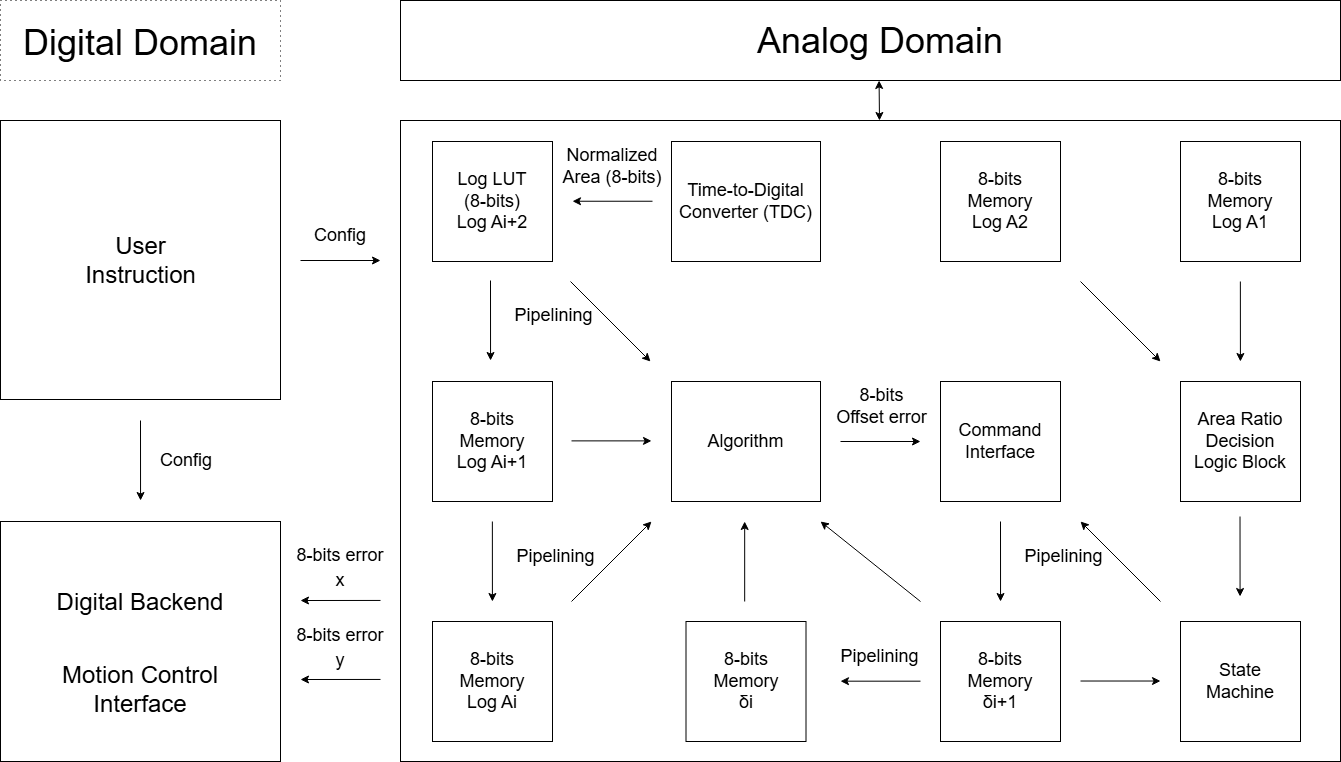

The diagram above was exported from draw.io. Its source (the exported page's mxGraphModel, read from the mxfile embedded in the PNG):
<mxGraphModel dx="1532" dy="908" grid="1" gridSize="10" guides="1" tooltips="1" connect="1" arrows="1" fold="1" page="1" pageScale="1" pageWidth="1100" pageHeight="850" math="0" shadow="0">
  <root>
    <mxCell id="0" />
    <mxCell id="1" parent="0" />
    <mxCell id="qKAa9O_CSY34_QHJOIuy-2" parent="1" style="rounded=0;whiteSpace=wrap;html=1;fillColor=none;" value="" vertex="1">
      <mxGeometry height="80" width="940" x="440" y="40" as="geometry" />
    </mxCell>
    <mxCell id="rhI3cKpqhZ3LyN1yFZn0-46" parent="1" style="text;html=1;whiteSpace=wrap;strokeColor=none;fillColor=none;align=center;verticalAlign=middle;rounded=0;" value="&lt;font style=&quot;font-size: 18px;&quot;&gt;8-bits error&lt;/font&gt;" vertex="1">
      <mxGeometry height="30" width="100" x="330" y="580" as="geometry" />
    </mxCell>
    <mxCell id="rhI3cKpqhZ3LyN1yFZn0-47" edge="1" parent="1" style="endArrow=classic;html=1;rounded=0;" value="">
      <mxGeometry height="50" relative="1" width="50" as="geometry">
        <mxPoint x="420" y="639.94" as="sourcePoint" />
        <mxPoint x="340" y="640" as="targetPoint" />
      </mxGeometry>
    </mxCell>
    <mxCell id="rhI3cKpqhZ3LyN1yFZn0-48" edge="1" parent="1" style="endArrow=classic;html=1;rounded=0;" value="">
      <mxGeometry height="50" relative="1" width="50" as="geometry">
        <mxPoint x="420" y="718.94" as="sourcePoint" />
        <mxPoint x="340" y="719" as="targetPoint" />
      </mxGeometry>
    </mxCell>
    <mxCell id="rhI3cKpqhZ3LyN1yFZn0-49" parent="1" style="text;html=1;whiteSpace=wrap;strokeColor=none;fillColor=none;align=center;verticalAlign=middle;rounded=0;" value="&lt;font style=&quot;font-size: 18px;&quot;&gt;x&lt;/font&gt;" vertex="1">
      <mxGeometry height="20" width="20" x="370" y="610" as="geometry" />
    </mxCell>
    <mxCell id="rhI3cKpqhZ3LyN1yFZn0-50" parent="1" style="text;html=1;whiteSpace=wrap;strokeColor=none;fillColor=none;align=center;verticalAlign=middle;rounded=0;" value="&lt;font style=&quot;font-size: 18px;&quot;&gt;8-bits error&lt;/font&gt;" vertex="1">
      <mxGeometry height="30" width="100" x="330" y="660" as="geometry" />
    </mxCell>
    <mxCell id="rhI3cKpqhZ3LyN1yFZn0-51" parent="1" style="text;html=1;whiteSpace=wrap;strokeColor=none;fillColor=none;align=center;verticalAlign=middle;rounded=0;" value="&lt;font style=&quot;font-size: 18px;&quot;&gt;y&lt;/font&gt;" vertex="1">
      <mxGeometry height="20" width="20" x="370" y="690" as="geometry" />
    </mxCell>
    <mxCell id="rhI3cKpqhZ3LyN1yFZn0-52" parent="1" style="rounded=0;whiteSpace=wrap;html=1;fillColor=none;" value="" vertex="1">
      <mxGeometry height="279" width="280" x="40" y="160" as="geometry" />
    </mxCell>
    <mxCell id="rhI3cKpqhZ3LyN1yFZn0-53" parent="1" style="text;html=1;whiteSpace=wrap;strokeColor=none;fillColor=none;align=center;verticalAlign=middle;rounded=0;strokeWidth=1;" value="&lt;span style=&quot;font-size: 24px;&quot;&gt;User Instruction&lt;/span&gt;" vertex="1">
      <mxGeometry height="80" width="125" x="117.5" y="259.5" as="geometry" />
    </mxCell>
    <mxCell id="rhI3cKpqhZ3LyN1yFZn0-60" edge="1" parent="1" style="endArrow=classic;html=1;rounded=0;" value="">
      <mxGeometry height="50" relative="1" width="50" as="geometry">
        <mxPoint x="340" y="300" as="sourcePoint" />
        <mxPoint x="420" y="300" as="targetPoint" />
      </mxGeometry>
    </mxCell>
    <mxCell id="rhI3cKpqhZ3LyN1yFZn0-61" parent="1" style="text;html=1;whiteSpace=wrap;strokeColor=none;fillColor=none;align=center;verticalAlign=middle;rounded=0;" value="&lt;font style=&quot;font-size: 18px;&quot;&gt;Config&lt;/font&gt;" vertex="1">
      <mxGeometry height="30" width="60" x="350" y="259.5" as="geometry" />
    </mxCell>
    <mxCell id="A4fUw9M8maHkAxgCq2aG-1" parent="1" style="rounded=0;whiteSpace=wrap;html=1;fillColor=none;dashed=1;dashPattern=1 4;" value="" vertex="1">
      <mxGeometry height="80" width="280" x="40" y="40" as="geometry" />
    </mxCell>
    <mxCell id="A4fUw9M8maHkAxgCq2aG-2" parent="1" style="text;html=1;whiteSpace=wrap;strokeColor=none;fillColor=none;align=center;verticalAlign=middle;rounded=0;" value="&lt;span style=&quot;font-size: 36px;&quot;&gt;Analog Domain&lt;/span&gt;" vertex="1">
      <mxGeometry height="58.96" width="260" x="789.5" y="50.51999999999998" as="geometry" />
    </mxCell>
    <mxCell id="A4fUw9M8maHkAxgCq2aG-3" parent="1" style="text;html=1;whiteSpace=wrap;strokeColor=none;fillColor=none;align=center;verticalAlign=middle;rounded=0;" value="&lt;span style=&quot;font-size: 36px;&quot;&gt;Digital Domain&lt;/span&gt;" vertex="1">
      <mxGeometry height="58.96" width="260" x="50" y="52.01999999999998" as="geometry" />
    </mxCell>
    <mxCell id="qKAa9O_CSY34_QHJOIuy-3" edge="1" parent="1" style="endArrow=classic;startArrow=classic;html=1;rounded=0;exitX=0.485;exitY=0;exitDx=0;exitDy=0;exitPerimeter=0;" value="">
      <mxGeometry height="50" relative="1" width="50" as="geometry">
        <mxPoint x="918.9899999999999" y="160" as="sourcePoint" />
        <mxPoint x="918.59" y="120" as="targetPoint" />
      </mxGeometry>
    </mxCell>
    <mxCell id="p5z4E5QxaY5vqvqe1mjR-37" parent="1" style="rounded=0;whiteSpace=wrap;html=1;fillColor=none;" value="" vertex="1">
      <mxGeometry height="641" width="940" x="440" y="160" as="geometry" />
    </mxCell>
    <mxCell id="p5z4E5QxaY5vqvqe1mjR-38" edge="1" parent="1" style="endArrow=classic;html=1;rounded=0;" value="">
      <mxGeometry height="50" relative="1" width="50" as="geometry">
        <mxPoint x="692" y="240.7399999999999" as="sourcePoint" />
        <mxPoint x="612" y="240.7399999999999" as="targetPoint" />
      </mxGeometry>
    </mxCell>
    <mxCell id="p5z4E5QxaY5vqvqe1mjR-39" parent="1" style="rounded=0;whiteSpace=wrap;html=1;" value="&lt;span style=&quot;font-size: 18px;&quot;&gt;Time-to-Digital Converter (TDC)&lt;/span&gt;" vertex="1">
      <mxGeometry height="120" width="149" x="711" y="181" as="geometry" />
    </mxCell>
    <mxCell id="p5z4E5QxaY5vqvqe1mjR-40" parent="1" style="text;html=1;whiteSpace=wrap;strokeColor=none;fillColor=none;align=center;verticalAlign=middle;rounded=0;" value="&lt;div&gt;&lt;span style=&quot;font-size: 18px;&quot;&gt;Normalized&lt;/span&gt;&lt;/div&gt;&lt;span style=&quot;font-size: 18px;&quot;&gt;Area (8-bits)&lt;/span&gt;" vertex="1">
      <mxGeometry height="50" width="110" x="597" y="181" as="geometry" />
    </mxCell>
    <mxCell id="p5z4E5QxaY5vqvqe1mjR-41" parent="1" style="whiteSpace=wrap;html=1;aspect=fixed;" value="&lt;font style=&quot;font-size: 18px;&quot;&gt;Log LUT&lt;/font&gt;&lt;div&gt;&lt;font style=&quot;font-size: 18px;&quot;&gt;(8-bits)&lt;br&gt;Log Ai+2&lt;/font&gt;&lt;/div&gt;" vertex="1">
      <mxGeometry height="120" width="120" x="472" y="181" as="geometry" />
    </mxCell>
    <mxCell id="p5z4E5QxaY5vqvqe1mjR-44" parent="1" style="whiteSpace=wrap;html=1;aspect=fixed;" value="&lt;div&gt;&lt;font style=&quot;font-size: 18px;&quot;&gt;8-bits&lt;br&gt;Memory&lt;br&gt;Log A2&lt;/font&gt;&lt;/div&gt;" vertex="1">
      <mxGeometry height="120" width="120" x="980" y="181" as="geometry" />
    </mxCell>
    <mxCell id="p5z4E5QxaY5vqvqe1mjR-45" parent="1" style="whiteSpace=wrap;html=1;aspect=fixed;" value="&lt;div&gt;&lt;font style=&quot;font-size: 18px;&quot;&gt;8-bits&lt;br&gt;Memory&lt;br&gt;Log Ai+1&lt;/font&gt;&lt;/div&gt;" vertex="1">
      <mxGeometry height="120" width="120" x="472" y="421" as="geometry" />
    </mxCell>
    <mxCell id="p5z4E5QxaY5vqvqe1mjR-46" parent="1" style="text;html=1;whiteSpace=wrap;strokeColor=none;fillColor=none;align=center;verticalAlign=middle;rounded=0;" value="&lt;span style=&quot;font-size: 18px;&quot;&gt;Pipelining&lt;/span&gt;" vertex="1">
      <mxGeometry height="30" width="89" x="551" y="581" as="geometry" />
    </mxCell>
    <mxCell id="p5z4E5QxaY5vqvqe1mjR-47" edge="1" parent="1" style="endArrow=classic;html=1;rounded=0;" value="">
      <mxGeometry height="50" relative="1" width="50" as="geometry">
        <mxPoint x="531.86" y="561" as="sourcePoint" />
        <mxPoint x="531.91" y="641" as="targetPoint" />
      </mxGeometry>
    </mxCell>
    <mxCell id="p5z4E5QxaY5vqvqe1mjR-48" parent="1" style="whiteSpace=wrap;html=1;aspect=fixed;" value="&lt;div&gt;&lt;font style=&quot;font-size: 18px;&quot;&gt;8-bits&lt;br&gt;Memory&lt;br&gt;Log Ai&lt;/font&gt;&lt;/div&gt;" vertex="1">
      <mxGeometry height="120" width="120" x="472" y="661" as="geometry" />
    </mxCell>
    <mxCell id="p5z4E5QxaY5vqvqe1mjR-49" parent="1" style="whiteSpace=wrap;html=1;aspect=fixed;" value="&lt;div&gt;&lt;font style=&quot;font-size: 18px;&quot;&gt;8-bits&lt;br&gt;Memory&lt;br&gt;Log A1&lt;/font&gt;&lt;/div&gt;" vertex="1">
      <mxGeometry height="120" width="120" x="1220" y="181" as="geometry" />
    </mxCell>
    <mxCell id="p5z4E5QxaY5vqvqe1mjR-50" parent="1" style="rounded=0;whiteSpace=wrap;html=1;" value="&lt;span style=&quot;font-size: 18px;&quot;&gt;Algorithm&lt;/span&gt;" vertex="1">
      <mxGeometry height="120" width="149" x="711" y="421" as="geometry" />
    </mxCell>
    <mxCell id="p5z4E5QxaY5vqvqe1mjR-51" edge="1" parent="1" style="endArrow=classic;html=1;rounded=0;" value="">
      <mxGeometry height="50" relative="1" width="50" as="geometry">
        <mxPoint x="611" y="480.38" as="sourcePoint" />
        <mxPoint x="691" y="480.38" as="targetPoint" />
      </mxGeometry>
    </mxCell>
    <mxCell id="p5z4E5QxaY5vqvqe1mjR-52" edge="1" parent="1" style="endArrow=classic;html=1;rounded=0;" value="">
      <mxGeometry height="50" relative="1" width="50" as="geometry">
        <mxPoint x="610" y="321" as="sourcePoint" />
        <mxPoint x="690" y="401" as="targetPoint" />
      </mxGeometry>
    </mxCell>
    <mxCell id="p5z4E5QxaY5vqvqe1mjR-53" edge="1" parent="1" style="endArrow=classic;html=1;rounded=0;" value="">
      <mxGeometry height="50" relative="1" width="50" as="geometry">
        <mxPoint x="611" y="641" as="sourcePoint" />
        <mxPoint x="691" y="561" as="targetPoint" />
      </mxGeometry>
    </mxCell>
    <mxCell id="p5z4E5QxaY5vqvqe1mjR-54" parent="1" style="text;html=1;whiteSpace=wrap;strokeColor=none;fillColor=none;align=center;verticalAlign=middle;rounded=0;" value="&lt;span style=&quot;font-size: 18px;&quot;&gt;8-bits&lt;br&gt;Offset error&lt;/span&gt;" vertex="1">
      <mxGeometry height="50" width="100.86" x="870.5699999999999" y="421" as="geometry" />
    </mxCell>
    <mxCell id="p5z4E5QxaY5vqvqe1mjR-55" edge="1" parent="1" style="endArrow=classic;html=1;rounded=0;" value="">
      <mxGeometry height="50" relative="1" width="50" as="geometry">
        <mxPoint x="784.1799999999998" y="641" as="sourcePoint" />
        <mxPoint x="784.1799999999998" y="561" as="targetPoint" />
      </mxGeometry>
    </mxCell>
    <mxCell id="p5z4E5QxaY5vqvqe1mjR-56" parent="1" style="whiteSpace=wrap;html=1;aspect=fixed;" value="&lt;div&gt;&lt;span style=&quot;font-size: 18px;&quot;&gt;State&lt;br&gt;Machine&lt;/span&gt;&lt;/div&gt;" vertex="1">
      <mxGeometry height="120" width="120" x="1220" y="661" as="geometry" />
    </mxCell>
    <mxCell id="p5z4E5QxaY5vqvqe1mjR-57" parent="1" style="whiteSpace=wrap;html=1;aspect=fixed;" value="&lt;div&gt;&lt;font style=&quot;&quot;&gt;&lt;span style=&quot;font-size: 18px;&quot;&gt;8-bits&lt;/span&gt;&lt;br&gt;&lt;span style=&quot;font-size: 18px;&quot;&gt;Memory&lt;/span&gt;&lt;br&gt;&lt;span style=&quot;font-size: 18px;&quot;&gt;δi+1&lt;/span&gt;&lt;/font&gt;&lt;/div&gt;" vertex="1">
      <mxGeometry height="120" width="120" x="980" y="661" as="geometry" />
    </mxCell>
    <mxCell id="p5z4E5QxaY5vqvqe1mjR-58" parent="1" style="whiteSpace=wrap;html=1;aspect=fixed;" value="&lt;div&gt;&lt;span style=&quot;font-size: 18px;&quot;&gt;Command&lt;br&gt;Interface&lt;/span&gt;&lt;/div&gt;" vertex="1">
      <mxGeometry height="120" width="120" x="980" y="421" as="geometry" />
    </mxCell>
    <mxCell id="p5z4E5QxaY5vqvqe1mjR-59" edge="1" parent="1" style="endArrow=classic;html=1;rounded=0;" value="">
      <mxGeometry height="50" relative="1" width="50" as="geometry">
        <mxPoint x="960" y="720.6800000000001" as="sourcePoint" />
        <mxPoint x="880" y="720.6800000000001" as="targetPoint" />
      </mxGeometry>
    </mxCell>
    <mxCell id="p5z4E5QxaY5vqvqe1mjR-60" parent="1" style="text;html=1;whiteSpace=wrap;strokeColor=none;fillColor=none;align=center;verticalAlign=middle;rounded=0;" value="&lt;span style=&quot;font-size: 18px;&quot;&gt;Pipelining&lt;/span&gt;" vertex="1">
      <mxGeometry height="30" width="89" x="875" y="681" as="geometry" />
    </mxCell>
    <mxCell id="p5z4E5QxaY5vqvqe1mjR-61" parent="1" style="whiteSpace=wrap;html=1;aspect=fixed;" value="&lt;div&gt;&lt;font style=&quot;&quot;&gt;&lt;span style=&quot;font-size: 18px;&quot;&gt;8-bits&lt;/span&gt;&lt;br&gt;&lt;span style=&quot;font-size: 18px;&quot;&gt;Memory&lt;/span&gt;&lt;br&gt;&lt;span style=&quot;font-size: 18px;&quot;&gt;δi&lt;/span&gt;&lt;/font&gt;&lt;/div&gt;" vertex="1">
      <mxGeometry height="120" width="120" x="725.5" y="661" as="geometry" />
    </mxCell>
    <mxCell id="p5z4E5QxaY5vqvqe1mjR-62" edge="1" parent="1" style="endArrow=classic;html=1;rounded=0;" value="">
      <mxGeometry height="50" relative="1" width="50" as="geometry">
        <mxPoint x="960" y="641" as="sourcePoint" />
        <mxPoint x="860" y="561" as="targetPoint" />
      </mxGeometry>
    </mxCell>
    <mxCell id="p5z4E5QxaY5vqvqe1mjR-63" edge="1" parent="1" style="endArrow=classic;html=1;rounded=0;" value="">
      <mxGeometry height="50" relative="1" width="50" as="geometry">
        <mxPoint x="880" y="481" as="sourcePoint" />
        <mxPoint x="960" y="481" as="targetPoint" />
      </mxGeometry>
    </mxCell>
    <mxCell id="p5z4E5QxaY5vqvqe1mjR-64" parent="1" style="text;html=1;whiteSpace=wrap;strokeColor=none;fillColor=none;align=center;verticalAlign=middle;rounded=0;" value="&lt;span style=&quot;font-size: 18px;&quot;&gt;Pipelining&lt;/span&gt;" vertex="1">
      <mxGeometry height="30" width="89" x="1059.1399999999999" y="581" as="geometry" />
    </mxCell>
    <mxCell id="p5z4E5QxaY5vqvqe1mjR-65" edge="1" parent="1" style="endArrow=classic;html=1;rounded=0;" value="">
      <mxGeometry height="50" relative="1" width="50" as="geometry">
        <mxPoint x="1040" y="561" as="sourcePoint" />
        <mxPoint x="1040.05" y="641" as="targetPoint" />
      </mxGeometry>
    </mxCell>
    <mxCell id="p5z4E5QxaY5vqvqe1mjR-66" edge="1" parent="1" style="endArrow=classic;html=1;rounded=0;" value="">
      <mxGeometry height="50" relative="1" width="50" as="geometry">
        <mxPoint x="1120" y="321" as="sourcePoint" />
        <mxPoint x="1200" y="401" as="targetPoint" />
      </mxGeometry>
    </mxCell>
    <mxCell id="p5z4E5QxaY5vqvqe1mjR-67" edge="1" parent="1" style="endArrow=classic;html=1;rounded=0;" value="">
      <mxGeometry height="50" relative="1" width="50" as="geometry">
        <mxPoint x="1279.8600000000001" y="321" as="sourcePoint" />
        <mxPoint x="1279.9099999999999" y="401" as="targetPoint" />
      </mxGeometry>
    </mxCell>
    <mxCell id="p5z4E5QxaY5vqvqe1mjR-68" parent="1" style="whiteSpace=wrap;html=1;aspect=fixed;" value="&lt;div&gt;&lt;span style=&quot;font-size: 18px;&quot;&gt;Area Ratio&lt;br&gt;Decision&lt;br&gt;Logic Block&lt;/span&gt;&lt;/div&gt;" vertex="1">
      <mxGeometry height="120" width="120" x="1220" y="421" as="geometry" />
    </mxCell>
    <mxCell id="p5z4E5QxaY5vqvqe1mjR-69" edge="1" parent="1" style="endArrow=classic;html=1;rounded=0;" value="">
      <mxGeometry height="50" relative="1" width="50" as="geometry">
        <mxPoint x="1279.52" y="556" as="sourcePoint" />
        <mxPoint x="1279.5699999999997" y="636" as="targetPoint" />
      </mxGeometry>
    </mxCell>
    <mxCell id="p5z4E5QxaY5vqvqe1mjR-70" edge="1" parent="1" style="endArrow=classic;html=1;rounded=0;" value="">
      <mxGeometry height="50" relative="1" width="50" as="geometry">
        <mxPoint x="1120" y="720.52" as="sourcePoint" />
        <mxPoint x="1200" y="720.52" as="targetPoint" />
      </mxGeometry>
    </mxCell>
    <mxCell id="p5z4E5QxaY5vqvqe1mjR-71" edge="1" parent="1" style="endArrow=classic;html=1;rounded=0;" value="">
      <mxGeometry height="50" relative="1" width="50" as="geometry">
        <mxPoint x="1200" y="641" as="sourcePoint" />
        <mxPoint x="1120" y="561" as="targetPoint" />
      </mxGeometry>
    </mxCell>
    <mxCell id="48iVL3KqFdmpFOIBLXB4-1" parent="1" style="rounded=0;whiteSpace=wrap;html=1;fillColor=none;" value="" vertex="1">
      <mxGeometry height="240" width="280" x="40" y="561" as="geometry" />
    </mxCell>
    <mxCell id="48iVL3KqFdmpFOIBLXB4-2" parent="1" style="text;html=1;whiteSpace=wrap;strokeColor=none;fillColor=none;align=center;verticalAlign=middle;rounded=0;strokeWidth=1;" value="&lt;font style=&quot;font-size: 24px;&quot;&gt;Digital Backend&lt;/font&gt;" vertex="1">
      <mxGeometry height="50" width="210" x="75" y="616.5" as="geometry" />
    </mxCell>
    <mxCell id="48iVL3KqFdmpFOIBLXB4-3" parent="1" style="text;html=1;whiteSpace=wrap;strokeColor=none;fillColor=none;align=center;verticalAlign=middle;rounded=0;strokeWidth=1;" value="&lt;span style=&quot;font-size: 24px;&quot;&gt;Motion Control&lt;br&gt;Interface&lt;/span&gt;" vertex="1">
      <mxGeometry height="66" width="210" x="75" y="696" as="geometry" />
    </mxCell>
    <mxCell id="48iVL3KqFdmpFOIBLXB4-4" edge="1" parent="1" style="endArrow=classic;html=1;rounded=0;" value="">
      <mxGeometry height="50" relative="1" width="50" as="geometry">
        <mxPoint x="180" y="460" as="sourcePoint" />
        <mxPoint x="180.04999999999995" y="540" as="targetPoint" />
      </mxGeometry>
    </mxCell>
    <mxCell id="48iVL3KqFdmpFOIBLXB4-5" parent="1" style="text;html=1;whiteSpace=wrap;strokeColor=none;fillColor=none;align=center;verticalAlign=middle;rounded=0;" value="&lt;font style=&quot;font-size: 18px;&quot;&gt;Config&lt;/font&gt;" vertex="1">
      <mxGeometry height="30" width="60" x="196" y="485" as="geometry" />
    </mxCell>
    <mxCell id="jtQqMnkMdezyytC649rA-1" edge="1" parent="1" style="endArrow=classic;html=1;rounded=0;" value="">
      <mxGeometry height="50" relative="1" width="50" as="geometry">
        <mxPoint x="530" y="320" as="sourcePoint" />
        <mxPoint x="530.05" y="400" as="targetPoint" />
      </mxGeometry>
    </mxCell>
    <mxCell id="jtQqMnkMdezyytC649rA-2" parent="1" style="text;html=1;whiteSpace=wrap;strokeColor=none;fillColor=none;align=center;verticalAlign=middle;rounded=0;" value="&lt;span style=&quot;font-size: 18px;&quot;&gt;Pipelining&lt;/span&gt;" vertex="1">
      <mxGeometry height="30" width="89" x="549.14" y="340" as="geometry" />
    </mxCell>
  </root>
</mxGraphModel>